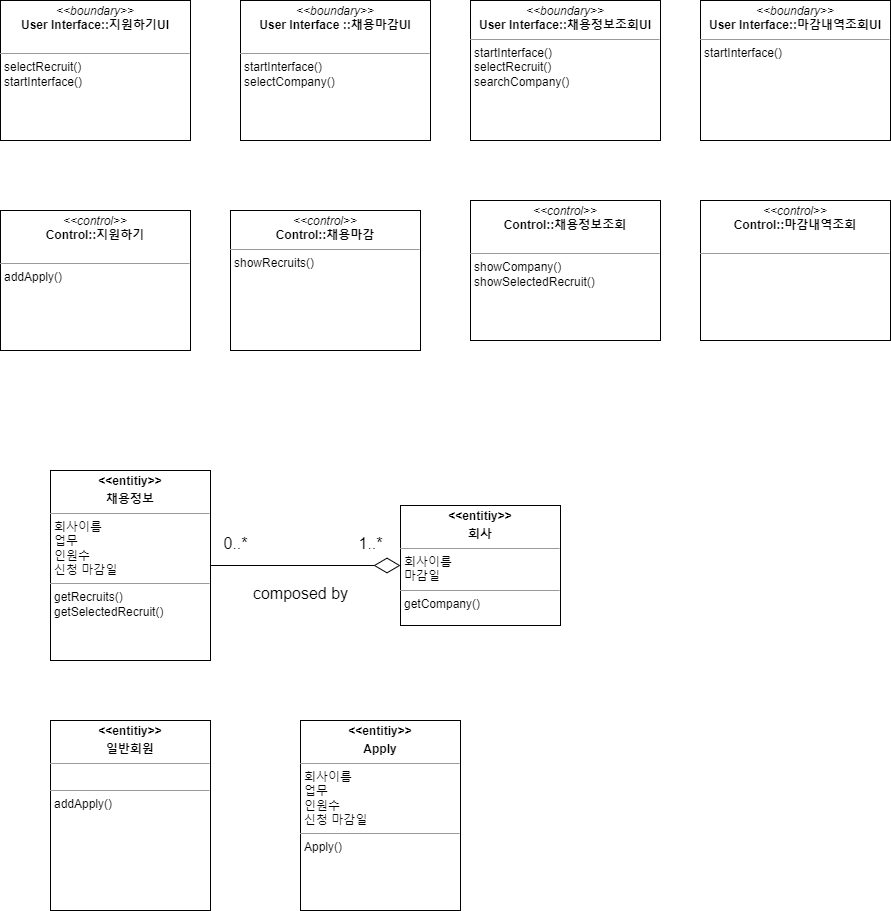

The diagram above was exported from draw.io. Its source (the exported page's mxGraphModel, read from the mxfile embedded in the PNG):
<mxGraphModel dx="647" dy="738" grid="1" gridSize="10" guides="1" tooltips="1" connect="1" arrows="1" fold="1" page="1" pageScale="1" pageWidth="827" pageHeight="1169" math="0" shadow="0">
  <root>
    <mxCell id="WIyWlLk6GJQsqaUBKTNV-0" />
    <mxCell id="WIyWlLk6GJQsqaUBKTNV-1" parent="WIyWlLk6GJQsqaUBKTNV-0" />
    <mxCell id="fmFkXORrENdaVV3XW0En-1" value="&lt;p style=&quot;margin:0px;margin-top:4px;text-align:center;&quot;&gt;&lt;i&gt;&amp;lt;&amp;lt;control&amp;gt;&amp;gt;&lt;/i&gt;&lt;br&gt;&lt;b&gt;Control::지원하기&lt;/b&gt;&lt;/p&gt;&lt;br&gt;&lt;hr size=&quot;1&quot;&gt;&lt;p style=&quot;margin:0px;margin-left:4px;&quot;&gt;addApply()&lt;/p&gt;" style="verticalAlign=top;align=left;overflow=fill;fontSize=12;fontFamily=Helvetica;html=1;whiteSpace=wrap;" parent="WIyWlLk6GJQsqaUBKTNV-1" vertex="1">
      <mxGeometry x="40" y="310" width="190" height="140" as="geometry" />
    </mxCell>
    <mxCell id="fmFkXORrENdaVV3XW0En-3" value="&lt;p style=&quot;margin:0px;margin-top:4px;text-align:center;&quot;&gt;&lt;b&gt;&amp;lt;&amp;lt;entitiy&amp;gt;&amp;gt;&lt;/b&gt;&lt;/p&gt;&lt;p style=&quot;margin:0px;margin-top:4px;text-align:center;&quot;&gt;&lt;b&gt;채용정보&lt;/b&gt;&lt;/p&gt;&lt;hr size=&quot;1&quot;&gt;&lt;p style=&quot;margin:0px;margin-left:4px;&quot;&gt;회사이름&lt;/p&gt;&lt;p style=&quot;margin:0px;margin-left:4px;&quot;&gt;업무&lt;/p&gt;&lt;p style=&quot;margin:0px;margin-left:4px;&quot;&gt;인원수&lt;/p&gt;&lt;p style=&quot;margin:0px;margin-left:4px;&quot;&gt;신청 마감일&lt;/p&gt;&lt;hr size=&quot;1&quot;&gt;&lt;p style=&quot;margin:0px;margin-left:4px;&quot;&gt;getRecruits()&lt;/p&gt;&lt;p style=&quot;margin:0px;margin-left:4px;&quot;&gt;getSelectedRecruit()&lt;/p&gt;" style="verticalAlign=top;align=left;overflow=fill;fontSize=12;fontFamily=Helvetica;html=1;whiteSpace=wrap;" parent="WIyWlLk6GJQsqaUBKTNV-1" vertex="1">
      <mxGeometry x="90" y="570" width="160" height="190" as="geometry" />
    </mxCell>
    <mxCell id="fmFkXORrENdaVV3XW0En-5" value="&lt;p style=&quot;margin:0px;margin-top:4px;text-align:center;&quot;&gt;&lt;i&gt;&amp;lt;&amp;lt;control&amp;gt;&amp;gt;&lt;/i&gt;&lt;br&gt;&lt;b&gt;Control::채용마감&lt;/b&gt;&lt;/p&gt;&lt;hr size=&quot;1&quot;&gt;&lt;p style=&quot;margin:0px;margin-left:4px;&quot;&gt;showRecruits()&lt;br&gt;&lt;/p&gt;" style="verticalAlign=top;align=left;overflow=fill;fontSize=12;fontFamily=Helvetica;html=1;whiteSpace=wrap;" parent="WIyWlLk6GJQsqaUBKTNV-1" vertex="1">
      <mxGeometry x="270" y="310" width="190" height="140" as="geometry" />
    </mxCell>
    <mxCell id="fmFkXORrENdaVV3XW0En-6" value="&lt;p style=&quot;margin:0px;margin-top:4px;text-align:center;&quot;&gt;&lt;i&gt;&amp;lt;&amp;lt;boundary&amp;gt;&amp;gt;&lt;/i&gt;&lt;br&gt;&lt;b&gt;User Interface ::채용마감UI&lt;/b&gt;&lt;/p&gt;&lt;br&gt;&lt;hr size=&quot;1&quot;&gt;&lt;p style=&quot;margin:0px;margin-left:4px;&quot;&gt;&lt;/p&gt;&lt;p style=&quot;margin:0px;margin-left:4px;&quot;&gt;startInterface()&lt;/p&gt;&lt;p style=&quot;margin:0px;margin-left:4px;&quot;&gt;selectCompany()&lt;/p&gt;" style="verticalAlign=top;align=left;overflow=fill;fontSize=12;fontFamily=Helvetica;html=1;whiteSpace=wrap;" parent="WIyWlLk6GJQsqaUBKTNV-1" vertex="1">
      <mxGeometry x="280" y="100" width="190" height="140" as="geometry" />
    </mxCell>
    <mxCell id="fmFkXORrENdaVV3XW0En-7" value="&lt;p style=&quot;margin:0px;margin-top:4px;text-align:center;&quot;&gt;&lt;i&gt;&amp;lt;&amp;lt;boundary&amp;gt;&amp;gt;&lt;/i&gt;&lt;br&gt;&lt;b&gt;User Interface::지원하기UI&lt;/b&gt;&lt;/p&gt;&lt;br&gt;&lt;hr size=&quot;1&quot;&gt;&lt;p style=&quot;margin:0px;margin-left:4px;&quot;&gt;selectRecruit()&lt;/p&gt;&lt;p style=&quot;margin:0px;margin-left:4px;&quot;&gt;startInterface()&lt;/p&gt;" style="verticalAlign=top;align=left;overflow=fill;fontSize=12;fontFamily=Helvetica;html=1;whiteSpace=wrap;" parent="WIyWlLk6GJQsqaUBKTNV-1" vertex="1">
      <mxGeometry x="40" y="100" width="190" height="140" as="geometry" />
    </mxCell>
    <mxCell id="fmFkXORrENdaVV3XW0En-8" value="&lt;p style=&quot;margin:0px;margin-top:4px;text-align:center;&quot;&gt;&lt;i&gt;&amp;lt;&amp;lt;boundary&amp;gt;&amp;gt;&lt;/i&gt;&lt;br&gt;&lt;b&gt;User Interface::채용정보조회UI&lt;/b&gt;&lt;/p&gt;&lt;hr size=&quot;1&quot;&gt;&lt;p style=&quot;margin:0px;margin-left:4px;&quot;&gt;&lt;/p&gt;&lt;p style=&quot;margin:0px;margin-left:4px;&quot;&gt;startInterface()&lt;br&gt;&lt;/p&gt;&lt;p style=&quot;margin:0px;margin-left:4px;&quot;&gt;selectRecruit()&lt;/p&gt;&lt;p style=&quot;margin:0px;margin-left:4px;&quot;&gt;searchCompany()&lt;/p&gt;" style="verticalAlign=top;align=left;overflow=fill;fontSize=12;fontFamily=Helvetica;html=1;whiteSpace=wrap;" parent="WIyWlLk6GJQsqaUBKTNV-1" vertex="1">
      <mxGeometry x="510" y="100" width="190" height="140" as="geometry" />
    </mxCell>
    <mxCell id="fmFkXORrENdaVV3XW0En-9" value="&lt;p style=&quot;margin:0px;margin-top:4px;text-align:center;&quot;&gt;&lt;i&gt;&amp;lt;&amp;lt;control&amp;gt;&amp;gt;&lt;/i&gt;&lt;br&gt;&lt;b&gt;Control::채용정보조회&lt;/b&gt;&lt;/p&gt;&lt;br&gt;&lt;hr size=&quot;1&quot;&gt;&lt;p style=&quot;margin:0px;margin-left:4px;&quot;&gt;showCompany()&lt;br&gt;&lt;/p&gt;&lt;p style=&quot;margin:0px;margin-left:4px;&quot;&gt;showSelectedRecruit()&lt;/p&gt;" style="verticalAlign=top;align=left;overflow=fill;fontSize=12;fontFamily=Helvetica;html=1;whiteSpace=wrap;" parent="WIyWlLk6GJQsqaUBKTNV-1" vertex="1">
      <mxGeometry x="510" y="300" width="190" height="140" as="geometry" />
    </mxCell>
    <mxCell id="fmFkXORrENdaVV3XW0En-10" value="&lt;p style=&quot;margin:0px;margin-top:4px;text-align:center;&quot;&gt;&lt;i&gt;&amp;lt;&amp;lt;boundary&amp;gt;&amp;gt;&lt;/i&gt;&lt;br&gt;&lt;b&gt;User Interface::마감내역조회UI&lt;/b&gt;&lt;/p&gt;&lt;hr size=&quot;1&quot;&gt;&lt;p style=&quot;margin:0px;margin-left:4px;&quot;&gt;&lt;/p&gt;&lt;p style=&quot;margin:0px;margin-left:4px;&quot;&gt;startInterface()&lt;br&gt;&lt;/p&gt;" style="verticalAlign=top;align=left;overflow=fill;fontSize=12;fontFamily=Helvetica;html=1;whiteSpace=wrap;" parent="WIyWlLk6GJQsqaUBKTNV-1" vertex="1">
      <mxGeometry x="740" y="100" width="190" height="140" as="geometry" />
    </mxCell>
    <mxCell id="fmFkXORrENdaVV3XW0En-11" value="&lt;p style=&quot;margin:0px;margin-top:4px;text-align:center;&quot;&gt;&lt;i&gt;&amp;lt;&amp;lt;control&amp;gt;&amp;gt;&lt;/i&gt;&lt;br&gt;&lt;b&gt;Control::마감내역조회&lt;/b&gt;&lt;/p&gt;&lt;br&gt;&lt;hr size=&quot;1&quot;&gt;&lt;p style=&quot;margin:0px;margin-left:4px;&quot;&gt;&lt;br&gt;&lt;/p&gt;" style="verticalAlign=top;align=left;overflow=fill;fontSize=12;fontFamily=Helvetica;html=1;whiteSpace=wrap;" parent="WIyWlLk6GJQsqaUBKTNV-1" vertex="1">
      <mxGeometry x="740" y="300" width="190" height="140" as="geometry" />
    </mxCell>
    <mxCell id="fmFkXORrENdaVV3XW0En-12" value="&lt;p style=&quot;margin:0px;margin-top:4px;text-align:center;&quot;&gt;&lt;b&gt;&amp;lt;&amp;lt;entitiy&amp;gt;&amp;gt;&lt;/b&gt;&lt;/p&gt;&lt;p style=&quot;margin:0px;margin-top:4px;text-align:center;&quot;&gt;&lt;b&gt;회사&lt;/b&gt;&lt;/p&gt;&lt;hr size=&quot;1&quot;&gt;&lt;p style=&quot;margin:0px;margin-left:4px;&quot;&gt;회사이름&lt;/p&gt;&lt;p style=&quot;margin:0px;margin-left:4px;&quot;&gt;마감일&lt;/p&gt;&lt;hr size=&quot;1&quot;&gt;&lt;p style=&quot;margin:0px;margin-left:4px;&quot;&gt;getCompany()&lt;/p&gt;" style="verticalAlign=top;align=left;overflow=fill;fontSize=12;fontFamily=Helvetica;html=1;whiteSpace=wrap;" parent="WIyWlLk6GJQsqaUBKTNV-1" vertex="1">
      <mxGeometry x="440" y="605" width="160" height="120" as="geometry" />
    </mxCell>
    <mxCell id="fmFkXORrENdaVV3XW0En-18" value="" style="endArrow=diamondThin;endFill=0;endSize=24;html=1;rounded=0;fontSize=12;curved=1;entryX=0;entryY=0.5;entryDx=0;entryDy=0;exitX=1;exitY=0.5;exitDx=0;exitDy=0;" parent="WIyWlLk6GJQsqaUBKTNV-1" source="fmFkXORrENdaVV3XW0En-3" target="fmFkXORrENdaVV3XW0En-12" edge="1">
      <mxGeometry width="160" relative="1" as="geometry">
        <mxPoint x="360" y="490" as="sourcePoint" />
        <mxPoint x="520" y="490" as="targetPoint" />
      </mxGeometry>
    </mxCell>
    <mxCell id="fmFkXORrENdaVV3XW0En-19" value="1..*" style="text;html=1;align=center;verticalAlign=middle;resizable=0;points=[];autosize=1;strokeColor=none;fillColor=none;fontSize=16;" parent="WIyWlLk6GJQsqaUBKTNV-1" vertex="1">
      <mxGeometry x="385" y="628" width="50" height="30" as="geometry" />
    </mxCell>
    <mxCell id="fmFkXORrENdaVV3XW0En-20" value="0..*" style="text;html=1;align=center;verticalAlign=middle;resizable=0;points=[];autosize=1;strokeColor=none;fillColor=none;fontSize=16;" parent="WIyWlLk6GJQsqaUBKTNV-1" vertex="1">
      <mxGeometry x="250" y="628" width="50" height="30" as="geometry" />
    </mxCell>
    <mxCell id="fmFkXORrENdaVV3XW0En-21" value="composed by" style="text;html=1;align=center;verticalAlign=middle;resizable=0;points=[];autosize=1;strokeColor=none;fillColor=none;fontSize=16;" parent="WIyWlLk6GJQsqaUBKTNV-1" vertex="1">
      <mxGeometry x="280" y="678" width="120" height="30" as="geometry" />
    </mxCell>
    <mxCell id="ocYaWgzmK6RdQg_FfvV--7" value="&lt;p style=&quot;margin:0px;margin-top:4px;text-align:center;&quot;&gt;&lt;b&gt;&amp;lt;&amp;lt;entitiy&amp;gt;&amp;gt;&lt;/b&gt;&lt;/p&gt;&lt;p style=&quot;margin:0px;margin-top:4px;text-align:center;&quot;&gt;&lt;b&gt;일반회원&lt;/b&gt;&lt;/p&gt;&lt;hr size=&quot;1&quot;&gt;&lt;p style=&quot;margin:0px;margin-left:4px;&quot;&gt;&lt;br&gt;&lt;/p&gt;&lt;hr size=&quot;1&quot;&gt;&lt;p style=&quot;margin:0px;margin-left:4px;&quot;&gt;addApply()&lt;/p&gt;&lt;p style=&quot;margin:0px;margin-left:4px;&quot;&gt;&lt;br&gt;&lt;/p&gt;" style="verticalAlign=top;align=left;overflow=fill;fontSize=12;fontFamily=Helvetica;html=1;whiteSpace=wrap;" vertex="1" parent="WIyWlLk6GJQsqaUBKTNV-1">
      <mxGeometry x="90" y="820" width="160" height="190" as="geometry" />
    </mxCell>
    <mxCell id="ocYaWgzmK6RdQg_FfvV--8" value="&lt;p style=&quot;margin:0px;margin-top:4px;text-align:center;&quot;&gt;&lt;b&gt;&amp;lt;&amp;lt;entitiy&amp;gt;&amp;gt;&lt;/b&gt;&lt;/p&gt;&lt;p style=&quot;margin:0px;margin-top:4px;text-align:center;&quot;&gt;&lt;b&gt;Apply&lt;/b&gt;&lt;/p&gt;&lt;hr size=&quot;1&quot;&gt;&lt;p style=&quot;margin:0px;margin-left:4px;&quot;&gt;회사이름&lt;/p&gt;&lt;p style=&quot;margin:0px;margin-left:4px;&quot;&gt;업무&lt;/p&gt;&lt;p style=&quot;margin:0px;margin-left:4px;&quot;&gt;인원수&lt;/p&gt;&lt;p style=&quot;margin:0px;margin-left:4px;&quot;&gt;신청 마감일&lt;/p&gt;&lt;hr size=&quot;1&quot;&gt;&lt;p style=&quot;margin:0px;margin-left:4px;&quot;&gt;Apply()&lt;/p&gt;&lt;p style=&quot;margin:0px;margin-left:4px;&quot;&gt;&lt;br&gt;&lt;/p&gt;" style="verticalAlign=top;align=left;overflow=fill;fontSize=12;fontFamily=Helvetica;html=1;whiteSpace=wrap;" vertex="1" parent="WIyWlLk6GJQsqaUBKTNV-1">
      <mxGeometry x="340" y="820" width="160" height="190" as="geometry" />
    </mxCell>
  </root>
</mxGraphModel>